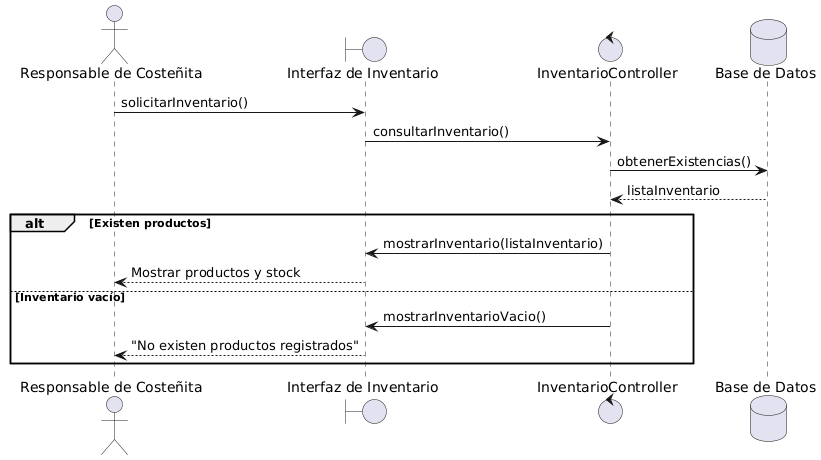

The diagram above was rendered by PlantUML. Its source (embedded in the PNG):
@startuml
actor "Responsable de Costeñita" as Responsable
boundary "Interfaz de Inventario" as UI
control "InventarioController" as Controller
database "Base de Datos" as DB

Responsable -> UI : solicitarInventario()
UI -> Controller : consultarInventario()

Controller -> DB : obtenerExistencias()
DB --> Controller : listaInventario

alt Existen productos
    Controller -> UI : mostrarInventario(listaInventario)
    UI --> Responsable : Mostrar productos y stock

else Inventario vacío
    Controller -> UI : mostrarInventarioVacio()
    UI --> Responsable : "No existen productos registrados"
end
@enduml